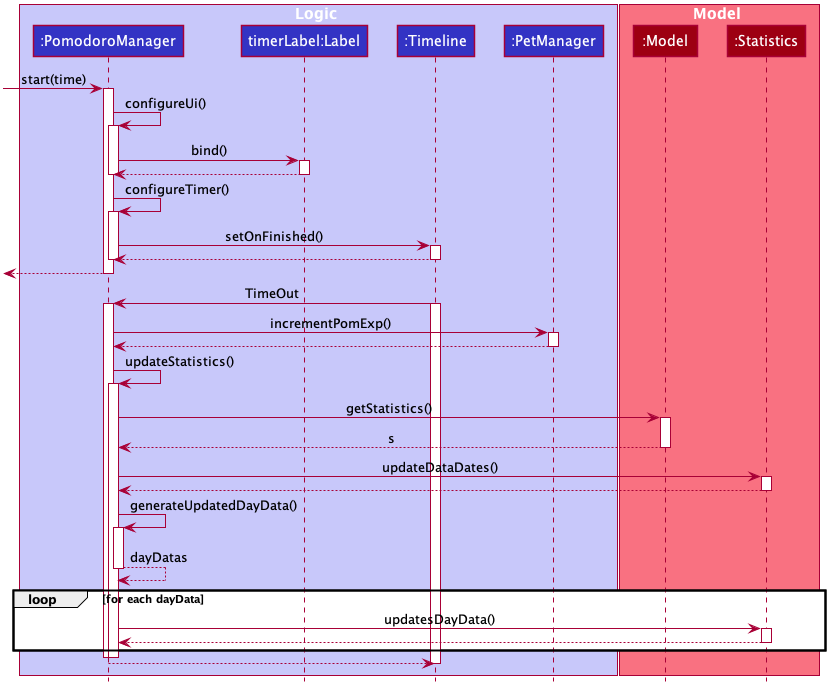

The diagram above was rendered by PlantUML. Its source (embedded in the PNG):
@startuml








skinparam BackgroundColor #FFFFFFF

skinparam Shadowing false

skinparam Class {
    FontColor #FFFFFF
    BorderThickness 1
    BorderColor #FFFFFF
    StereotypeFontColor #FFFFFF
    FontName Arial
}

skinparam Actor {
    BorderColor #000000
    Color #000000
    FontName Arial
}

skinparam Sequence {
    MessageAlign center
    BoxFontSize 15
    BoxPadding 0
    BoxFontColor #FFFFFF
    FontName Arial
}

skinparam Participant {
    FontColor #FFFFFFF
    Padding 20
}

skinparam MinClassWidth 50
skinparam ParticipantPadding 10
skinparam Shadowing false
skinparam DefaultTextAlignment center
skinparam packageStyle Rectangle

hide footbox
hide members
hide circle

box Logic #C8C8FA
participant ":PomodoroManager" as PomodoroManager #3333C4
participant "timerLabel:Label" as timerLabel #3333C4
participant ":Timeline" as Timeline #3333C4
participant ":PetManager" as PetManager #3333C4
end box

box Model #F97181
participant ":Model" as Model #9D0012
participant ":Statistics" as Statistics #9D0012
end box

[-> PomodoroManager : start(time)
activate PomodoroManager

PomodoroManager -> PomodoroManager : configureUi()
activate PomodoroManager
PomodoroManager -> timerLabel : bind()
activate timerLabel
timerLabel --> PomodoroManager
deactivate timerLabel
deactivate PomodoroManager

PomodoroManager -> PomodoroManager : configureTimer()
activate PomodoroManager
PomodoroManager -> Timeline : setOnFinished()
activate Timeline
Timeline --> PomodoroManager
deactivate Timeline
deactivate PomodoroManager

[<--PomodoroManager
deactivate PomodoroManager

Timeline -> PomodoroManager: TimeOut
activate Timeline
activate PomodoroManager
PomodoroManager -> PetManager : incrementPomExp()
activate PetManager
PetManager --> PomodoroManager
deactivate PetManager

PomodoroManager -> PomodoroManager : updateStatistics()
activate PomodoroManager
PomodoroManager -> Model : getStatistics()
activate Model
Model --> PomodoroManager : s
deactivate Model

PomodoroManager -> Statistics : updateDataDates()
activate Statistics
Statistics --> PomodoroManager
deactivate Statistics

PomodoroManager -> PomodoroManager : generateUpdatedDayData()
activate PomodoroManager
PomodoroManager --> PomodoroManager : dayDatas
deactivate PomodoroManager

loop for each dayData
PomodoroManager -> Statistics : updatesDayData()
activate Statistics
Statistics --> PomodoroManager
deactivate Statistics
end

deactivate PomodoroManager

deactivate PomodoroManager

PomodoroManager --> Timeline
deactivate Timeline
@enduml